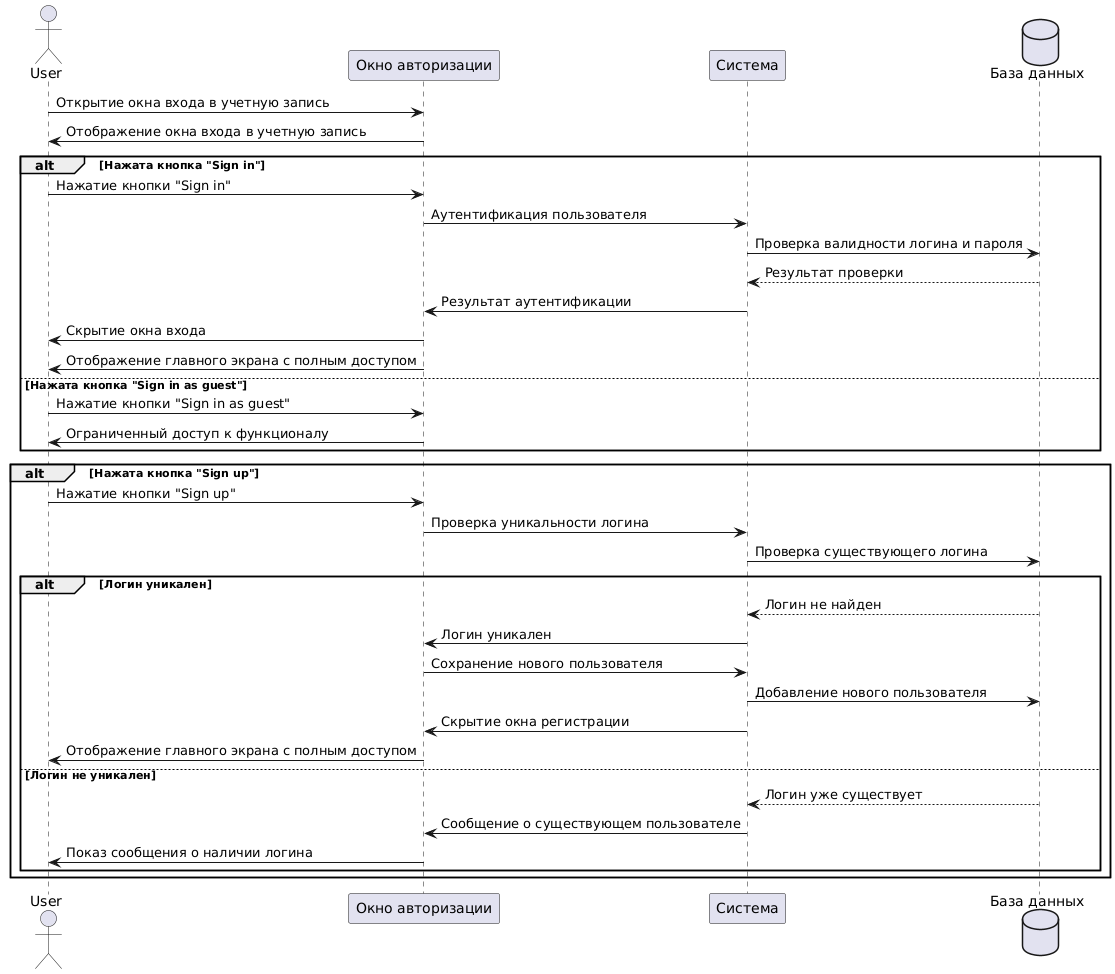

The diagram above was rendered by PlantUML. Its source (embedded in the PNG):
@startuml
actor User
participant AuthWindow as "Окно авторизации"
participant System as "Система"
database DB as "База данных"

User -> AuthWindow: Открытие окна входа в учетную запись
AuthWindow -> User: Отображение окна входа в учетную запись

alt Нажата кнопка "Sign in"
    User -> AuthWindow: Нажатие кнопки "Sign in"
    AuthWindow -> System: Аутентификация пользователя
    System -> DB: Проверка валидности логина и пароля
    DB --> System: Результат проверки
    System -> AuthWindow: Результат аутентификации
    AuthWindow -> User: Скрытие окна входа
    AuthWindow -> User: Отображение главного экрана с полным доступом
else Нажата кнопка "Sign in as guest"
    User -> AuthWindow: Нажатие кнопки "Sign in as guest"
    AuthWindow -> User: Ограниченный доступ к функционалу
end

alt Нажата кнопка "Sign up"
    User -> AuthWindow: Нажатие кнопки "Sign up"
    AuthWindow -> System: Проверка уникальности логина
    System -> DB: Проверка существующего логина
    alt Логин уникален
        DB --> System: Логин не найден
        System -> AuthWindow: Логин уникален
        AuthWindow -> System: Сохранение нового пользователя
        System -> DB: Добавление нового пользователя
        System -> AuthWindow: Скрытие окна регистрации
        AuthWindow -> User: Отображение главного экрана с полным доступом
    else Логин не уникален
        DB --> System: Логин уже существует
        System -> AuthWindow: Сообщение о существующем пользователе
        AuthWindow -> User: Показ сообщения о наличии логина
    end
end
@enduml